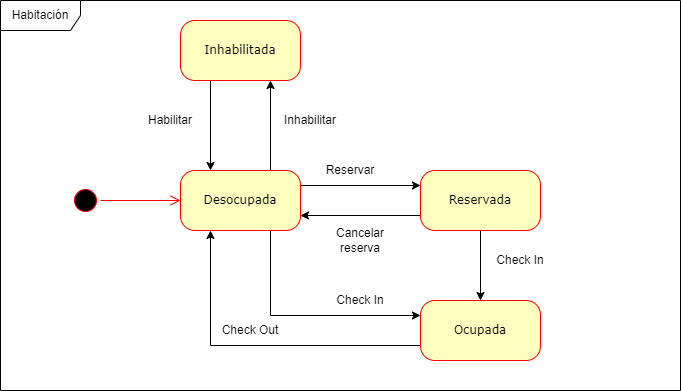

The diagram above was exported from draw.io. Its source (the exported page's mxGraphModel, read from the mxfile embedded in the PNG):
<mxGraphModel dx="1278" dy="539" grid="1" gridSize="10" guides="1" tooltips="1" connect="1" arrows="1" fold="1" page="1" pageScale="1" pageWidth="827" pageHeight="1169" math="0" shadow="0">
  <root>
    <mxCell id="TyYKDG3_pgZ-lYtmqSrH-0" />
    <mxCell id="TyYKDG3_pgZ-lYtmqSrH-1" parent="TyYKDG3_pgZ-lYtmqSrH-0" />
    <mxCell id="TyYKDG3_pgZ-lYtmqSrH-2" value="Habitación" style="shape=umlFrame;whiteSpace=wrap;html=1;shadow=0;width=80;height=30;" parent="TyYKDG3_pgZ-lYtmqSrH-1" vertex="1">
      <mxGeometry x="130" y="130" width="680" height="390" as="geometry" />
    </mxCell>
    <mxCell id="TyYKDG3_pgZ-lYtmqSrH-3" value="" style="ellipse;html=1;shape=startState;fillColor=#000000;strokeColor=#ff0000;rounded=1;shadow=0;comic=0;labelBackgroundColor=none;fontFamily=Verdana;fontSize=12;fontColor=#000000;align=center;direction=south;" parent="TyYKDG3_pgZ-lYtmqSrH-1" vertex="1">
      <mxGeometry x="200" y="315" width="30" height="30" as="geometry" />
    </mxCell>
    <mxCell id="TyYKDG3_pgZ-lYtmqSrH-4" style="edgeStyle=orthogonalEdgeStyle;rounded=0;orthogonalLoop=1;jettySize=auto;html=1;exitX=0.75;exitY=0;exitDx=0;exitDy=0;entryX=0.75;entryY=1;entryDx=0;entryDy=0;" parent="TyYKDG3_pgZ-lYtmqSrH-1" source="TyYKDG3_pgZ-lYtmqSrH-7" target="TyYKDG3_pgZ-lYtmqSrH-15" edge="1">
      <mxGeometry relative="1" as="geometry" />
    </mxCell>
    <mxCell id="TyYKDG3_pgZ-lYtmqSrH-5" style="edgeStyle=orthogonalEdgeStyle;rounded=0;orthogonalLoop=1;jettySize=auto;html=1;exitX=1;exitY=0.25;exitDx=0;exitDy=0;entryX=0;entryY=0.25;entryDx=0;entryDy=0;" parent="TyYKDG3_pgZ-lYtmqSrH-1" source="TyYKDG3_pgZ-lYtmqSrH-7" target="TyYKDG3_pgZ-lYtmqSrH-11" edge="1">
      <mxGeometry relative="1" as="geometry" />
    </mxCell>
    <mxCell id="TyYKDG3_pgZ-lYtmqSrH-6" style="edgeStyle=orthogonalEdgeStyle;rounded=0;orthogonalLoop=1;jettySize=auto;html=1;exitX=0.75;exitY=1;exitDx=0;exitDy=0;entryX=0;entryY=0.25;entryDx=0;entryDy=0;" parent="TyYKDG3_pgZ-lYtmqSrH-1" source="TyYKDG3_pgZ-lYtmqSrH-7" target="TyYKDG3_pgZ-lYtmqSrH-13" edge="1">
      <mxGeometry relative="1" as="geometry" />
    </mxCell>
    <mxCell id="TyYKDG3_pgZ-lYtmqSrH-7" value="Desocupada" style="rounded=1;whiteSpace=wrap;html=1;arcSize=24;fillColor=#ffffc0;strokeColor=#ff0000;shadow=0;comic=0;labelBackgroundColor=none;fontFamily=Verdana;fontSize=12;fontColor=#000000;align=center;" parent="TyYKDG3_pgZ-lYtmqSrH-1" vertex="1">
      <mxGeometry x="310" y="300" width="120" height="60" as="geometry" />
    </mxCell>
    <mxCell id="TyYKDG3_pgZ-lYtmqSrH-8" style="edgeStyle=orthogonalEdgeStyle;html=1;labelBackgroundColor=none;endArrow=open;endSize=8;strokeColor=#ff0000;fontFamily=Verdana;fontSize=12;align=left;" parent="TyYKDG3_pgZ-lYtmqSrH-1" source="TyYKDG3_pgZ-lYtmqSrH-3" target="TyYKDG3_pgZ-lYtmqSrH-7" edge="1">
      <mxGeometry relative="1" as="geometry" />
    </mxCell>
    <mxCell id="TyYKDG3_pgZ-lYtmqSrH-9" style="edgeStyle=orthogonalEdgeStyle;rounded=0;orthogonalLoop=1;jettySize=auto;html=1;exitX=0;exitY=0.75;exitDx=0;exitDy=0;entryX=1;entryY=0.75;entryDx=0;entryDy=0;" parent="TyYKDG3_pgZ-lYtmqSrH-1" source="TyYKDG3_pgZ-lYtmqSrH-11" target="TyYKDG3_pgZ-lYtmqSrH-7" edge="1">
      <mxGeometry relative="1" as="geometry" />
    </mxCell>
    <mxCell id="TyYKDG3_pgZ-lYtmqSrH-10" style="edgeStyle=orthogonalEdgeStyle;rounded=0;orthogonalLoop=1;jettySize=auto;html=1;exitX=0.5;exitY=1;exitDx=0;exitDy=0;entryX=0.5;entryY=0;entryDx=0;entryDy=0;" parent="TyYKDG3_pgZ-lYtmqSrH-1" source="TyYKDG3_pgZ-lYtmqSrH-11" target="TyYKDG3_pgZ-lYtmqSrH-13" edge="1">
      <mxGeometry relative="1" as="geometry" />
    </mxCell>
    <mxCell id="TyYKDG3_pgZ-lYtmqSrH-11" value="Reservada" style="rounded=1;whiteSpace=wrap;html=1;arcSize=24;fillColor=#ffffc0;strokeColor=#ff0000;shadow=0;comic=0;labelBackgroundColor=none;fontFamily=Verdana;fontSize=12;fontColor=#000000;align=center;" parent="TyYKDG3_pgZ-lYtmqSrH-1" vertex="1">
      <mxGeometry x="550" y="300" width="120" height="60" as="geometry" />
    </mxCell>
    <mxCell id="TyYKDG3_pgZ-lYtmqSrH-12" style="edgeStyle=orthogonalEdgeStyle;rounded=0;orthogonalLoop=1;jettySize=auto;html=1;exitX=0;exitY=0.75;exitDx=0;exitDy=0;entryX=0.25;entryY=1;entryDx=0;entryDy=0;" parent="TyYKDG3_pgZ-lYtmqSrH-1" source="TyYKDG3_pgZ-lYtmqSrH-13" target="TyYKDG3_pgZ-lYtmqSrH-7" edge="1">
      <mxGeometry relative="1" as="geometry" />
    </mxCell>
    <mxCell id="TyYKDG3_pgZ-lYtmqSrH-13" value="Ocupada" style="rounded=1;whiteSpace=wrap;html=1;arcSize=24;fillColor=#ffffc0;strokeColor=#ff0000;shadow=0;comic=0;labelBackgroundColor=none;fontFamily=Verdana;fontSize=12;fontColor=#000000;align=center;" parent="TyYKDG3_pgZ-lYtmqSrH-1" vertex="1">
      <mxGeometry x="550" y="430" width="120" height="60" as="geometry" />
    </mxCell>
    <mxCell id="TyYKDG3_pgZ-lYtmqSrH-14" style="edgeStyle=orthogonalEdgeStyle;rounded=0;orthogonalLoop=1;jettySize=auto;html=1;exitX=0.25;exitY=1;exitDx=0;exitDy=0;entryX=0.25;entryY=0;entryDx=0;entryDy=0;" parent="TyYKDG3_pgZ-lYtmqSrH-1" source="TyYKDG3_pgZ-lYtmqSrH-15" target="TyYKDG3_pgZ-lYtmqSrH-7" edge="1">
      <mxGeometry relative="1" as="geometry" />
    </mxCell>
    <mxCell id="TyYKDG3_pgZ-lYtmqSrH-15" value="Inhabilitada" style="rounded=1;whiteSpace=wrap;html=1;arcSize=24;fillColor=#ffffc0;strokeColor=#ff0000;shadow=0;comic=0;labelBackgroundColor=none;fontFamily=Verdana;fontSize=12;fontColor=#000000;align=center;" parent="TyYKDG3_pgZ-lYtmqSrH-1" vertex="1">
      <mxGeometry x="310" y="150" width="120" height="60" as="geometry" />
    </mxCell>
    <mxCell id="TyYKDG3_pgZ-lYtmqSrH-16" value="Inhabilitar" style="text;html=1;strokeColor=none;fillColor=none;align=center;verticalAlign=middle;whiteSpace=wrap;rounded=0;shadow=0;" parent="TyYKDG3_pgZ-lYtmqSrH-1" vertex="1">
      <mxGeometry x="420" y="240" width="40" height="20" as="geometry" />
    </mxCell>
    <mxCell id="TyYKDG3_pgZ-lYtmqSrH-17" value="Reservar" style="text;html=1;strokeColor=none;fillColor=none;align=center;verticalAlign=middle;whiteSpace=wrap;rounded=0;shadow=0;" parent="TyYKDG3_pgZ-lYtmqSrH-1" vertex="1">
      <mxGeometry x="460" y="290" width="40" height="20" as="geometry" />
    </mxCell>
    <mxCell id="TyYKDG3_pgZ-lYtmqSrH-18" value="Check In" style="text;html=1;strokeColor=none;fillColor=none;align=center;verticalAlign=middle;whiteSpace=wrap;rounded=0;shadow=0;" parent="TyYKDG3_pgZ-lYtmqSrH-1" vertex="1">
      <mxGeometry x="460" y="420" width="60" height="20" as="geometry" />
    </mxCell>
    <mxCell id="TyYKDG3_pgZ-lYtmqSrH-19" value="Check Out" style="text;html=1;strokeColor=none;fillColor=none;align=center;verticalAlign=middle;whiteSpace=wrap;rounded=0;shadow=0;" parent="TyYKDG3_pgZ-lYtmqSrH-1" vertex="1">
      <mxGeometry x="350" y="450" width="60" height="20" as="geometry" />
    </mxCell>
    <mxCell id="TyYKDG3_pgZ-lYtmqSrH-20" value="Habilitar" style="text;html=1;strokeColor=none;fillColor=none;align=center;verticalAlign=middle;whiteSpace=wrap;rounded=0;shadow=0;" parent="TyYKDG3_pgZ-lYtmqSrH-1" vertex="1">
      <mxGeometry x="280" y="240" width="40" height="20" as="geometry" />
    </mxCell>
    <mxCell id="TyYKDG3_pgZ-lYtmqSrH-21" value="Check In" style="text;html=1;strokeColor=none;fillColor=none;align=center;verticalAlign=middle;whiteSpace=wrap;rounded=0;shadow=0;" parent="TyYKDG3_pgZ-lYtmqSrH-1" vertex="1">
      <mxGeometry x="620" y="380" width="60" height="20" as="geometry" />
    </mxCell>
    <mxCell id="TyYKDG3_pgZ-lYtmqSrH-22" value="Cancelar reserva" style="text;html=1;strokeColor=none;fillColor=none;align=center;verticalAlign=middle;whiteSpace=wrap;rounded=0;shadow=0;" parent="TyYKDG3_pgZ-lYtmqSrH-1" vertex="1">
      <mxGeometry x="470" y="360" width="40" height="20" as="geometry" />
    </mxCell>
  </root>
</mxGraphModel>